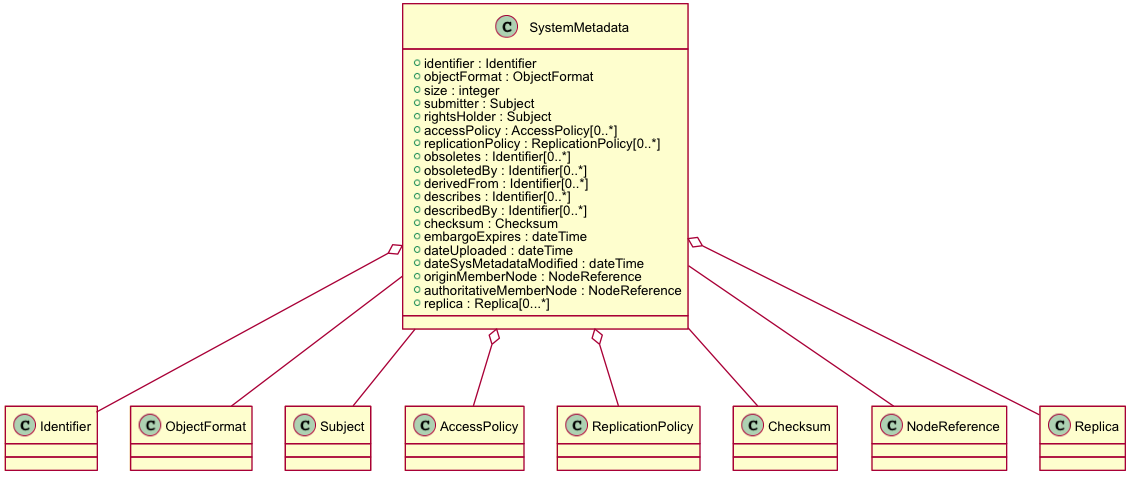

The diagram above was rendered by PlantUML. Its source (embedded in the PNG):
@startuml images/class_systemmetadata.png
skinparam activityFontColor black
skinparam activityFontSize 10
skinparam activityFontName arial
skinparam activityArrowFontColor black
skinparam activityArrowFontSize 10
skinparam activityArrowFontName arial
skinparam classArrowFontColor black
skinparam classArrowFontSize 10
skinparam classArrowFontName arial
skinparam classAttributeFontColor black
skinparam classAttributeFontSize 10
skinparam classAttributeFontName arial
skinparam classFontColor black
skinparam classFontSize 10
skinparam classFontName arial
skinparam componentFontColor black
skinparam componentFontSize 10
skinparam componentFontName arial
skinparam componentArrowFontColor black
skinparam componentArrowFontSize 10
skinparam componentArrowFontName arial
skinparam noteFontColor black
skinparam noteFontSize 10
skinparam noteFontName arial
skinparam packageFontColor black
skinparam packageFontSize 10
skinparam packageFontName arial
skinparam sequenceActorFontColor black
skinparam sequenceActorFontSize 10
skinparam sequenceActorFontName arial
skinparam sequenceArrowFontColor black
skinparam sequenceArrowFontSize 10
skinparam sequenceArrowFontName arial
skinparam sequenceGroupingFontColor black
skinparam sequenceGroupingFontSize 10
skinparam sequenceGroupingFontName arial
skinparam sequenceGroupingHeaderFontColor black
skinparam sequenceGroupingHeaderFontSize 10
skinparam sequenceGroupingHeaderFontName arial
skinparam sequenceParticipantFontColor black
skinparam sequenceParticipantFontSize 10
skinparam sequenceParticipantFontName arial
skinparam sequenceTitleFontColor black
skinparam sequenceTitleFontSize 10
skinparam sequenceTitleFontName arial
skinparam titleFontColor black
skinparam titleFontSize 10
skinparam titleFontName arial
skinparam usecaseFontColor black
skinparam usecaseFontSize 7
skinparam usecaseFontName arial
skinparam usecaseActorFontColor black
skinparam usecaseActorFontSize 7
skinparam usecaseActorFontName arial
skinparam usecaseArrowFontColor black
skinparam usecaseArrowFontSize 7
skinparam usecaseArrowFontName arial
class SystemMetadata {
  + identifier : Identifier
  + objectFormat : ObjectFormat
  + size : integer
  + submitter : Subject
  + rightsHolder : Subject
  + accessPolicy : AccessPolicy[0..*]
  + replicationPolicy : ReplicationPolicy[0..*]
  + obsoletes : Identifier[0..*]
  + obsoletedBy : Identifier[0..*]
  + derivedFrom : Identifier[0..*]
  + describes : Identifier[0..*]
  + describedBy : Identifier[0..*]
  + checksum : Checksum
  + embargoExpires : dateTime
  + dateUploaded : dateTime
  + dateSysMetadataModified : dateTime
  + originMemberNode : NodeReference
  + authoritativeMemberNode : NodeReference
  + replica : Replica[0...*]
}
SystemMetadata o-- Identifier
SystemMetadata -- ObjectFormat
SystemMetadata -- Subject
SystemMetadata o-- AccessPolicy
SystemMetadata o-- ReplicationPolicy
SystemMetadata -- Checksum
SystemMetadata -- NodeReference
SystemMetadata o-- Replica
@enduml